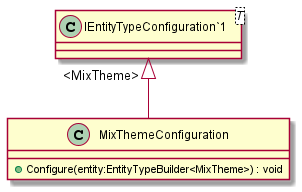

The diagram above was rendered by PlantUML. Its source (embedded in the PNG):
@startuml
class MixThemeConfiguration {
    + Configure(entity:EntityTypeBuilder<MixTheme>) : void
}
class "IEntityTypeConfiguration`1"<T> {
}
"IEntityTypeConfiguration`1" "<MixTheme>" <|-- MixThemeConfiguration
@enduml